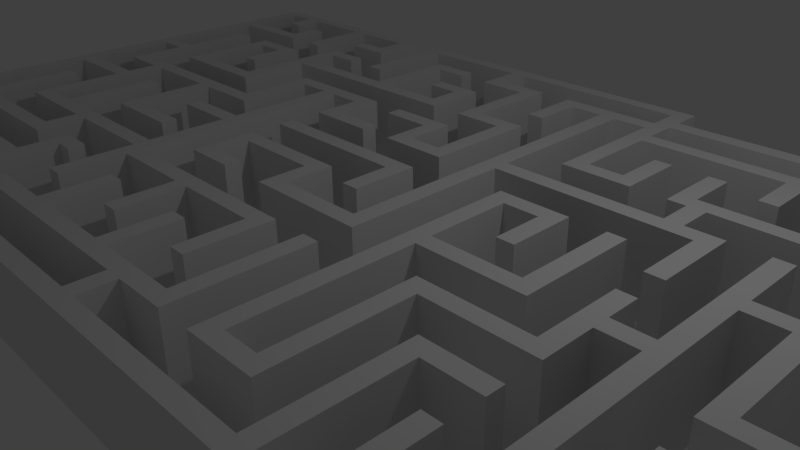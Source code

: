 # Source: maze.blend  (saved by Blender 2.76.0; exported with 4.5.12 LTS)
import bpy
from mathutils import Matrix  # noqa: F401  (used for matrix-valued properties, if any)

bpy.ops.wm.read_factory_settings(use_empty=True)
scene = bpy.context.scene
scene.name = 'Scene'

# ---- collections
col_collection_1 = bpy.data.collections.new('Collection 1'); scene.collection.children.link(col_collection_1)

# ---- materials (node trees are filled in below, after node groups)
mat_material__1 = bpy.data.materials.new('Material__1')
mat_material__1.alpha_threshold = 0.0
mat_material__1.use_transparent_shadow = False
mat_material__1.roughness = 0.5

# ---- material node trees

# ---- world
world_world = bpy.data.worlds.new('World'); scene.world = world_world
world_world.color = (0.05088, 0.05088, 0.05088)
world_world.use_sun_shadow = False
world_world.sun_shadow_jitter_overblur = 0.0
world_world.cycles.sampling_method = 'MANUAL'
world_world.cycles.sample_map_resolution = 256

# ---- cameras
cam_camera = bpy.data.cameras.new('Camera')
cam_camera.clip_end = 100.0
cam_camera.lens = 35.0
cam_camera.sensor_width = 32.0
cam_camera.sensor_height = 18.0
cam_camera.ortho_scale = 7.314
cam_camera.dof.focus_distance = 0.0
cam_camera.dof.aperture_fstop = 128.0

# ---- lights
light_lamp = bpy.data.lights.new('Lamp', 'POINT')
light_lamp.transmission_factor = 0.0
light_lamp.cutoff_distance = 30.0
light_lamp.energy = 100.0
light_lamp.shadow_buffer_clip_start = 1.001
light_lamp.shadow_soft_size = 0.1
light_lamp.shadow_maximum_resolution = 0.006
light_lamp.use_absolute_resolution = True
light_lamp.cycles.use_multiple_importance_sampling = False

# ---- meshes
me_labirinto = bpy.data.meshes.new('LABIRINTO')
me_labirinto.from_pydata([(124.0, -93.97, 40.0), (124.0, -116.6, 40.0), (132.0, -116.6, 40.0), (132.0, -93.97, 40.0), (-116.0, -78.86, 40.0), (-124.0, -93.97, 40.0), (-124.0, -101.5, 40.0), (-124.0, -116.6, 40.0), (-124.0, -124.2, 40.0), (-236.0, -116.6, 40.0), (-244.0, -124.2, 40.0), (-236.0, -10.86, 40.0), (-236.0, -3.306, 40.0), (-236.0, 42.03, 40.0), (-236.0, 49.58, 40.0), (-220.0, 42.03, 40.0), (-220.0, 49.58, 40.0), (-212.0, 19.36, 40.0), (-220.0, 11.81, 40.0), (-196.0, 11.81, 40.0), (-188.0, 11.81, 40.0), (-148.0, 11.81, 40.0), (-140.0, 11.81, 40.0), (-116.0, 19.36, 40.0), (-108.0, 11.81, 40.0), (-108.0, 49.58, 40.0), (-116.0, 57.14, 40.0), (-92.0, 49.58, 40.0), (-84.0, 49.58, 40.0), (-92.0, -3.306, 40.0), (-92.0, -10.86, 40.0), (-124.0, -10.86, 40.0), (-124.0, -3.306, 40.0), (-140.0, -25.97, 40.0), (-148.0, -33.53, 40.0), (-108.0, -25.97, 40.0), (-108.0, -33.53, 40.0), (-196.0, -3.306, 40.0), (-196.0, -10.86, 40.0), (-188.0, -48.64, 40.0), (-196.0, -56.19, 40.0), (-172.0, -48.64, 40.0), (-164.0, -48.64, 40.0), (-172.0, -3.306, 40.0), (-164.0, -3.306, 40.0), (-220.0, -101.5, 40.0), (-220.0, -93.97, 40.0), (-124.0, -71.31, 40.0), (-108.0, -71.31, 40.0), (-108.0, -78.86, 40.0), (-116.0, -131.8, 40.0), (-124.0, -139.3, 40.0), (4.0, -131.8, 40.0), (12.0, -131.8, 40.0), (4.0, -116.6, 40.0), (12.0, -116.6, 40.0), (-12.0, -109.1, 40.0), (-20.0, -109.1, 40.0), (-60.0, -109.1, 40.0), (-68.0, -109.1, 40.0), (-100.0, -116.6, 40.0), (-100.0, -109.1, 40.0), (-68.0, -78.86, 40.0), (-60.0, -78.86, 40.0), (-20.0, -78.86, 40.0), (-12.0, -78.86, 40.0), (28.0, -109.1, 40.0), (36.0, -116.6, 40.0), (28.0, -56.19, 40.0), (36.0, -56.19, 40.0), (100.0, -131.8, 40.0), (108.0, -131.8, 40.0), (108.0, -78.86, 40.0), (100.0, -71.31, 40.0), (132.0, -71.31, 40.0), (132.0, -78.86, 40.0), (148.0, -131.8, 40.0), (156.0, -139.3, 40.0), (156.0, -93.97, 40.0), (156.0, -86.42, 40.0), (148.0, -33.53, 40.0), (148.0, -25.97, 40.0), (132.0, -33.53, 40.0), (132.0, -25.97, 40.0), (124.0, -48.64, 40.0), (132.0, -56.19, 40.0), (84.0, -56.19, 40.0), (76.0, -48.64, 40.0), (76.0, -109.1, 40.0), (84.0, -116.6, 40.0), (60.0, -109.1, 40.0), (52.0, -116.6, 40.0), (60.0, -33.53, 40.0), (60.0, -25.97, 40.0), (60.0, 11.81, 40.0), (52.0, 19.36, 40.0), (76.0, 11.81, 40.0), (84.0, 19.36, 40.0), (84.0, -10.86, 40.0), (76.0, -10.86, 40.0), (100.0, -25.97, 40.0), (108.0, -33.53, 40.0), (100.0, 19.36, 40.0), (108.0, 19.36, 40.0), (124.0, -10.86, 40.0), (132.0, -10.86, 40.0), (156.0, 4.25, 40.0), (156.0, 11.81, 40.0), (148.0, 42.03, 40.0), (156.0, 42.03, 40.0), (172.0, 4.25, 40.0), (180.0, 11.81, 40.0), (180.0, -41.08, 40.0), (172.0, -48.64, 40.0), (196.0, -41.08, 40.0), (196.0, -48.64, 40.0), (172.0, -86.42, 40.0), (180.0, -86.42, 40.0), (180.0, -71.31, 40.0), (172.0, -63.75, 40.0), (212.0, -63.75, 40.0), (220.0, -71.31, 40.0), (212.0, -25.97, 40.0), (220.0, -18.42, 40.0), (204.0, -18.42, 40.0), (196.0, -25.97, 40.0), (196.0, 11.81, 40.0), (204.0, 11.81, 40.0), (196.0, -86.42, 40.0), (196.0, -93.97, 40.0), (-236.0, 102.5, 40.0), (-236.0, 110.0, 40.0), (-236.0, 140.2, 40.0), (-244.0, 146.9, 40.0), (-220.0, 140.2, 40.0), (-212.0, 140.2, 40.0), (-172.0, 140.2, 40.0), (-164.0, 140.2, 40.0), (-132.0, 140.2, 40.0), (-124.0, 146.9, 40.0), (-132.0, 125.1, 40.0), (-124.0, 117.6, 40.0), (-148.0, 117.6, 40.0), (-148.0, 125.1, 40.0), (-164.0, 102.5, 40.0), (-172.0, 102.5, 40.0), (-212.0, 125.1, 40.0), (-220.0, 125.1, 40.0), (-196.0, 110.0, 40.0), (-188.0, 102.5, 40.0), (-196.0, 125.1, 40.0), (-188.0, 125.1, 40.0), (-220.0, 87.36, 40.0), (-212.0, 87.36, 40.0), (-68.0, 49.58, 40.0), (-60.0, 57.14, 40.0), (-60.0, 34.47, 40.0), (-68.0, 26.92, 40.0), (-36.0, 34.47, 40.0), (-36.0, 26.92, 40.0), (-92.0, -48.64, 40.0), (-84.0, -56.19, 40.0), (-92.0, -56.19, 40.0), (-84.0, -63.75, 40.0), (-44.0, -63.75, 40.0), (-36.0, -63.75, 40.0), (4.0, -63.75, 40.0), (12.0, -56.19, 40.0), (12.0, -93.97, 40.0), (4.0, -93.97, 40.0), (-36.0, -93.97, 40.0), (-44.0, -93.97, 40.0), (-84.0, -93.97, 40.0), (-92.0, -93.97, 40.0), (-140.0, -56.19, 40.0), (-148.0, -56.19, 40.0), (-148.0, -71.31, 40.0), (-140.0, -78.86, 40.0), (-212.0, -71.31, 40.0), (-220.0, -78.86, 40.0), (-220.0, -25.97, 40.0), (-212.0, -25.97, 40.0), (4.0, 4.25, 40.0), (4.0, -18.42, 40.0), (12.0, -18.42, 40.0), (12.0, 11.81, 40.0), (-68.0, 4.25, 40.0), (-68.0, 11.81, 40.0), (-172.0, 79.81, 40.0), (-172.0, 57.14, 40.0), (-164.0, 57.14, 40.0), (-164.0, 87.36, 40.0), (-188.0, 79.81, 40.0), (-196.0, 87.36, 40.0), (-188.0, 42.03, 40.0), (-196.0, 34.47, 40.0), (-148.0, 42.03, 40.0), (-140.0, 34.47, 40.0), (-140.0, 72.25, 40.0), (-140.0, 79.81, 40.0), (-140.0, 94.92, 40.0), (-148.0, 102.5, 40.0), (-124.0, 102.5, 40.0), (-124.0, 94.92, 40.0), (-84.0, 79.81, 40.0), (-76.0, 79.81, 40.0), (-76.0, 117.6, 40.0), (-84.0, 125.1, 40.0), (-60.0, 125.1, 40.0), (-60.0, 117.6, 40.0), (-44.0, 79.81, 40.0), (-36.0, 72.25, 40.0), (-44.0, 94.92, 40.0), (-36.0, 102.5, 40.0), (-60.0, 94.92, 40.0), (-60.0, 102.5, 40.0), (220.0, -86.42, 40.0), (212.0, -86.42, 40.0), (212.0, -109.1, 40.0), (220.0, -116.6, 40.0), (180.0, -116.6, 40.0), (172.0, -109.1, 40.0), (180.0, -131.8, 40.0), (172.0, -139.3, 40.0), (236.0, -131.8, 40.0), (244.0, -139.3, 40.0), (236.0, -3.306, 40.0), (236.0, 4.25, 40.0), (220.0, -3.306, 40.0), (220.0, 4.25, 40.0), (236.0, 49.58, 40.0), (244.0, 57.14, 40.0), (228.0, 57.14, 40.0), (220.0, 57.14, 40.0), (204.0, 49.58, 40.0), (204.0, 57.14, 40.0), (196.0, 34.47, 40.0), (204.0, 34.47, 40.0), (212.0, 26.92, 40.0), (212.0, 34.47, 40.0), (172.0, 26.92, 40.0), (172.0, 34.47, 40.0), (196.0, 87.36, 40.0), (204.0, 87.36, 40.0), (220.0, 125.1, 40.0), (228.0, 132.7, 40.0), (180.0, 125.1, 40.0), (172.0, 125.1, 40.0), (180.0, 110.0, 40.0), (180.0, 102.5, 40.0), (204.0, 110.0, 40.0), (204.0, 102.5, 40.0), (180.0, 79.81, 40.0), (172.0, 79.81, 40.0), (60.0, 125.1, 40.0), (60.0, 132.7, 40.0), (52.0, 125.1, 40.0), (52.0, 117.6, 40.0), (60.0, 110.0, 40.0), (60.0, 102.5, 40.0), (124.0, 102.5, 40.0), (132.0, 110.0, 40.0), (132.0, 79.81, 40.0), (124.0, 79.81, 40.0), (60.0, 64.69, 40.0), (52.0, 57.14, 40.0), (76.0, 64.69, 40.0), (84.0, 57.14, 40.0), (76.0, 87.36, 40.0), (84.0, 87.36, 40.0), (36.0, 117.6, 40.0), (28.0, 117.6, 40.0), (36.0, 42.03, 40.0), (36.0, 34.47, 40.0), (108.0, 42.03, 40.0), (116.0, 42.03, 40.0), (108.0, 57.14, 40.0), (116.0, 57.14, 40.0), (108.0, 64.69, 40.0), (100.0, 57.14, 40.0), (100.0, 87.36, 40.0), (108.0, 87.36, 40.0), (148.0, 64.69, 40.0), (156.0, 64.69, 40.0), (148.0, 110.0, 40.0), (156.0, 110.0, 40.0), (172.0, 57.14, 40.0), (180.0, 64.69, 40.0), (180.0, 49.58, 40.0), (172.0, 49.58, 40.0), (124.0, 34.47, 40.0), (132.0, 42.03, 40.0), (132.0, 4.25, 40.0), (124.0, 4.25, 40.0), (28.0, -33.53, 40.0), (36.0, -41.08, 40.0), (-12.0, -33.53, 40.0), (-20.0, -41.08, 40.0), (-20.0, -18.42, 40.0), (-12.0, -10.86, 40.0), (-60.0, -18.42, 40.0), (-68.0, -10.86, 40.0), (-60.0, -33.53, 40.0), (-68.0, -41.08, 40.0), (-44.0, -33.53, 40.0), (-44.0, -41.08, 40.0), (12.0, 117.6, 40.0), (4.0, 125.1, 40.0), (12.0, 94.92, 40.0), (4.0, 94.92, 40.0), (52.0, 140.2, 40.0), (60.0, 146.9, 40.0), (-36.0, 140.2, 40.0), (-44.0, 140.2, 40.0), (-36.0, 125.1, 40.0), (-44.0, 117.6, 40.0), (-20.0, 117.6, 40.0), (-12.0, 125.1, 40.0), (-12.0, 79.81, 40.0), (-20.0, 72.25, 40.0), (4.0, 72.25, 40.0), (12.0, 79.81, 40.0), (4.0, 34.47, 40.0), (12.0, 26.92, 40.0), (-12.0, 34.47, 40.0), (-20.0, 26.92, 40.0), (-20.0, 49.58, 40.0), (-12.0, 57.14, 40.0), (-44.0, 49.58, 40.0), (-44.0, 57.14, 40.0), (-100.0, 140.2, 40.0), (-108.0, 146.9, 40.0), (-100.0, 94.92, 40.0), (-108.0, 94.92, 40.0), (132.0, -116.6, 0.0), (132.0, -93.97, 0.0), (124.0, -116.6, 0.0), (124.0, -93.97, 0.0), (-92.0, -48.64, 0.0), (-164.0, -48.64, 0.0), (-92.0, -10.86, 0.0), (-124.0, -10.86, 0.0), (-124.0, -3.306, 0.0), (-92.0, -3.306, 0.0), (-92.0, 49.58, 0.0), (-108.0, 49.58, 0.0), (-108.0, 11.81, 0.0), (-140.0, 11.81, 0.0), (-140.0, -25.97, 0.0), (-108.0, -25.97, 0.0), (-108.0, -33.53, 0.0), (-148.0, -33.53, 0.0), (-148.0, 11.81, 0.0), (-188.0, 11.81, 0.0), (-188.0, -48.64, 0.0), (-172.0, -48.64, 0.0), (-172.0, -3.306, 0.0), (-164.0, -3.306, 0.0), (-196.0, -56.19, 0.0), (-148.0, -56.19, 0.0), (-196.0, -10.86, 0.0), (-236.0, -10.86, 0.0), (-196.0, -3.306, 0.0), (-236.0, -3.306, 0.0), (-196.0, 11.81, 0.0), (-220.0, 11.81, 0.0), (-220.0, 42.03, 0.0), (-236.0, 42.03, 0.0), (-236.0, -116.6, 0.0), (-124.0, -116.6, 0.0), (-124.0, -101.5, 0.0), (-220.0, -101.5, 0.0), (-220.0, -93.97, 0.0), (-124.0, -93.97, 0.0), (-124.0, -71.31, 0.0), (-108.0, -71.31, 0.0), (-108.0, -78.86, 0.0), (-116.0, -78.86, 0.0), (-116.0, -131.8, 0.0), (4.0, -131.8, 0.0), (4.0, -116.6, 0.0), (-100.0, -116.6, 0.0), (-100.0, -109.1, 0.0), (-68.0, -109.1, 0.0), (-68.0, -78.86, 0.0), (-60.0, -78.86, 0.0), (-60.0, -109.1, 0.0), (-20.0, -109.1, 0.0), (-20.0, -78.86, 0.0), (-12.0, -78.86, 0.0), (-12.0, -109.1, 0.0), (28.0, -109.1, 0.0), (28.0, -56.19, 0.0), (36.0, -56.19, 0.0), (36.0, -116.6, 0.0), (12.0, -116.6, 0.0), (12.0, -131.8, 0.0), (100.0, -131.8, 0.0), (100.0, -71.31, 0.0), (132.0, -71.31, 0.0), (132.0, -78.86, 0.0), (108.0, -78.86, 0.0), (108.0, -131.8, 0.0), (148.0, -131.8, 0.0), (148.0, -33.53, 0.0), (132.0, -33.53, 0.0), (132.0, -56.19, 0.0), (84.0, -56.19, 0.0), (84.0, -116.6, 0.0), (52.0, -116.6, 0.0), (52.0, 19.36, 0.0), (84.0, 19.36, 0.0), (84.0, -10.86, 0.0), (76.0, -10.86, 0.0), (76.0, 11.81, 0.0), (60.0, 11.81, 0.0), (60.0, -25.97, 0.0), (100.0, -25.97, 0.0), (100.0, 19.36, 0.0), (108.0, 19.36, 0.0), (108.0, -33.53, 0.0), (60.0, -33.53, 0.0), (60.0, -109.1, 0.0), (76.0, -109.1, 0.0), (76.0, -48.64, 0.0), (124.0, -48.64, 0.0), (124.0, -10.86, 0.0), (132.0, -10.86, 0.0), (132.0, -25.97, 0.0), (148.0, -25.97, 0.0), (148.0, 42.03, 0.0), (156.0, 42.03, 0.0), (156.0, 11.81, 0.0), (180.0, 11.81, 0.0), (180.0, -41.08, 0.0), (196.0, -41.08, 0.0), (196.0, -48.64, 0.0), (172.0, -48.64, 0.0), (172.0, 4.25, 0.0), (156.0, 4.25, 0.0), (156.0, -86.42, 0.0), (172.0, -86.42, 0.0), (172.0, -63.75, 0.0), (212.0, -63.75, 0.0), (212.0, -25.97, 0.0), (196.0, -25.97, 0.0), (196.0, 11.81, 0.0), (204.0, 11.81, 0.0), (204.0, -18.42, 0.0), (220.0, -18.42, 0.0), (220.0, -71.31, 0.0), (180.0, -71.31, 0.0), (180.0, -86.42, 0.0), (196.0, -86.42, 0.0), (196.0, -93.97, 0.0), (156.0, -93.97, 0.0), (156.0, -139.3, 0.0), (-124.0, -139.3, 0.0), (-124.0, -124.2, 0.0), (-244.0, -124.2, 0.0), (-244.0, 146.9, 0.0), (-124.0, 146.9, 0.0), (-124.0, 117.6, 0.0), (-148.0, 117.6, 0.0), (-148.0, 125.1, 0.0), (-132.0, 125.1, 0.0), (-132.0, 140.2, 0.0), (-164.0, 140.2, 0.0), (-164.0, 102.5, 0.0), (-172.0, 102.5, 0.0), (-172.0, 140.2, 0.0), (-212.0, 140.2, 0.0), (-212.0, 125.1, 0.0), (-220.0, 125.1, 0.0), (-220.0, 140.2, 0.0), (-236.0, 140.2, 0.0), (-236.0, 110.0, 0.0), (-196.0, 110.0, 0.0), (-196.0, 125.1, 0.0), (-188.0, 125.1, 0.0), (-188.0, 102.5, 0.0), (-236.0, 102.5, 0.0), (-236.0, 49.58, 0.0), (-220.0, 49.58, 0.0), (-220.0, 87.36, 0.0), (-212.0, 87.36, 0.0), (-212.0, 19.36, 0.0), (-116.0, 19.36, 0.0), (-116.0, 57.14, 0.0), (-60.0, 57.14, 0.0), (-60.0, 34.47, 0.0), (-36.0, 34.47, 0.0), (-36.0, 26.92, 0.0), (-68.0, 26.92, 0.0), (-68.0, 49.58, 0.0), (-84.0, 49.58, 0.0), (-84.0, -56.19, 0.0), (12.0, -56.19, 0.0), (12.0, -93.97, 0.0), (4.0, -93.97, 0.0), (4.0, -63.75, 0.0), (-36.0, -63.75, 0.0), (-36.0, -93.97, 0.0), (-44.0, -93.97, 0.0), (-44.0, -63.75, 0.0), (-84.0, -63.75, 0.0), (-84.0, -93.97, 0.0), (-92.0, -93.97, 0.0), (-92.0, -56.19, 0.0), (-140.0, -56.19, 0.0), (-140.0, -78.86, 0.0), (-220.0, -78.86, 0.0), (-220.0, -25.97, 0.0), (-212.0, -25.97, 0.0), (-212.0, -71.31, 0.0), (-148.0, -71.31, 0.0), (12.0, -18.42, 0.0), (12.0, 11.81, 0.0), (4.0, -18.42, 0.0), (4.0, 4.25, 0.0), (-68.0, 4.25, 0.0), (-68.0, 11.81, 0.0), (-140.0, 34.47, 0.0), (-140.0, 72.25, 0.0), (-196.0, 34.47, 0.0), (-196.0, 87.36, 0.0), (-164.0, 87.36, 0.0), (-164.0, 57.14, 0.0), (-172.0, 57.14, 0.0), (-172.0, 79.81, 0.0), (-188.0, 79.81, 0.0), (-188.0, 42.03, 0.0), (-148.0, 42.03, 0.0), (-148.0, 102.5, 0.0), (-124.0, 102.5, 0.0), (-124.0, 94.92, 0.0), (-140.0, 94.92, 0.0), (-140.0, 79.81, 0.0), (-84.0, 79.81, 0.0), (-84.0, 125.1, 0.0), (-60.0, 125.1, 0.0), (-60.0, 117.6, 0.0), (-76.0, 117.6, 0.0), (-76.0, 79.81, 0.0), (-44.0, 79.81, 0.0), (-44.0, 94.92, 0.0), (-60.0, 94.92, 0.0), (-60.0, 102.5, 0.0), (-36.0, 102.5, 0.0), (-36.0, 72.25, 0.0), (244.0, -139.3, 0.0), (244.0, 57.14, 0.0), (172.0, -139.3, 0.0), (172.0, -109.1, 0.0), (212.0, -109.1, 0.0), (212.0, -86.42, 0.0), (220.0, -86.42, 0.0), (220.0, -116.6, 0.0), (180.0, -116.6, 0.0), (180.0, -131.8, 0.0), (236.0, -131.8, 0.0), (236.0, -3.306, 0.0), (220.0, -3.306, 0.0), (220.0, 4.25, 0.0), (236.0, 4.25, 0.0), (236.0, 49.58, 0.0), (204.0, 49.58, 0.0), (204.0, 34.47, 0.0), (212.0, 34.47, 0.0), (212.0, 26.92, 0.0), (172.0, 26.92, 0.0), (172.0, 34.47, 0.0), (196.0, 34.47, 0.0), (196.0, 87.36, 0.0), (204.0, 87.36, 0.0), (204.0, 57.14, 0.0), (220.0, 57.14, 0.0), (220.0, 125.1, 0.0), (180.0, 125.1, 0.0), (180.0, 110.0, 0.0), (204.0, 110.0, 0.0), (204.0, 102.5, 0.0), (180.0, 102.5, 0.0), (180.0, 79.81, 0.0), (172.0, 79.81, 0.0), (172.0, 125.1, 0.0), (60.0, 125.1, 0.0), (60.0, 110.0, 0.0), (132.0, 110.0, 0.0), (132.0, 79.81, 0.0), (124.0, 79.81, 0.0), (124.0, 102.5, 0.0), (60.0, 102.5, 0.0), (60.0, 64.69, 0.0), (76.0, 64.69, 0.0), (76.0, 87.36, 0.0), (84.0, 87.36, 0.0), (84.0, 57.14, 0.0), (52.0, 57.14, 0.0), (52.0, 117.6, 0.0), (36.0, 117.6, 0.0), (36.0, 42.03, 0.0), (108.0, 42.03, 0.0), (108.0, 57.14, 0.0), (100.0, 57.14, 0.0), (100.0, 87.36, 0.0), (108.0, 87.36, 0.0), (108.0, 64.69, 0.0), (148.0, 64.69, 0.0), (148.0, 110.0, 0.0), (156.0, 110.0, 0.0), (156.0, 64.69, 0.0), (180.0, 64.69, 0.0), (180.0, 49.58, 0.0), (172.0, 49.58, 0.0), (172.0, 57.14, 0.0), (116.0, 57.14, 0.0), (116.0, 42.03, 0.0), (132.0, 42.03, 0.0), (132.0, 4.25, 0.0), (124.0, 4.25, 0.0), (124.0, 34.47, 0.0), (36.0, 34.47, 0.0), (36.0, -41.08, 0.0), (-20.0, -41.08, 0.0), (-20.0, -18.42, 0.0), (-60.0, -18.42, 0.0), (-60.0, -33.53, 0.0), (-44.0, -33.53, 0.0), (-44.0, -41.08, 0.0), (-68.0, -41.08, 0.0), (-68.0, -10.86, 0.0), (-12.0, -10.86, 0.0), (-12.0, -33.53, 0.0), (28.0, -33.53, 0.0), (28.0, 117.6, 0.0), (12.0, 117.6, 0.0), (12.0, 94.92, 0.0), (4.0, 94.92, 0.0), (4.0, 125.1, 0.0), (52.0, 125.1, 0.0), (52.0, 140.2, 0.0), (-36.0, 140.2, 0.0), (-36.0, 125.1, 0.0), (-12.0, 125.1, 0.0), (-12.0, 79.81, 0.0), (12.0, 79.81, 0.0), (12.0, 26.92, 0.0), (-20.0, 26.92, 0.0), (-20.0, 49.58, 0.0), (-44.0, 49.58, 0.0), (-44.0, 57.14, 0.0), (-12.0, 57.14, 0.0), (-12.0, 34.47, 0.0), (4.0, 34.47, 0.0), (4.0, 72.25, 0.0), (-20.0, 72.25, 0.0), (-20.0, 117.6, 0.0), (-44.0, 117.6, 0.0), (-44.0, 140.2, 0.0), (-100.0, 140.2, 0.0), (-100.0, 94.92, 0.0), (-108.0, 94.92, 0.0), (-108.0, 146.9, 0.0), (60.0, 146.9, 0.0), (60.0, 132.7, 0.0), (228.0, 132.7, 0.0), (228.0, 57.14, 0.0)], [], [(0, 1, 2), (2, 3, 0), (4, 5, 6), (6, 7, 4), (7, 8, 4), (7, 9, 8), (9, 10, 8), (9, 11, 10), (12, 11, 10), (12, 13, 10), (13, 14, 10), (13, 15, 14), (15, 16, 14), (15, 17, 16), (15, 18, 17), (18, 19, 17), (19, 20, 17), (20, 21, 17), (21, 22, 17), (22, 23, 17), (22, 24, 23), (24, 25, 23), (25, 26, 23), (25, 27, 26), (27, 28, 26), (27, 29, 28), (29, 30, 28), (29, 31, 30), (29, 32, 31), (21, 33, 22), (21, 34, 33), (34, 35, 33), (34, 36, 35), (19, 37, 20), (37, 38, 20), (38, 39, 20), (38, 40, 39), (40, 41, 39), (40, 42, 41), (42, 43, 41), (42, 44, 43), (37, 11, 38), (37, 12, 11), (5, 45, 6), (5, 46, 45), (4, 47, 5), (4, 48, 47), (4, 49, 48), (8, 50, 4), (8, 51, 50), (51, 52, 50), (51, 53, 52), (53, 54, 52), (53, 55, 54), (55, 56, 54), (56, 57, 54), (57, 58, 54), (58, 59, 54), (59, 60, 54), (59, 61, 60), (58, 62, 59), (58, 63, 62), (56, 64, 57), (56, 65, 64), (55, 66, 56), (55, 67, 66), (67, 68, 66), (67, 69, 68), (51, 70, 53), (51, 71, 70), (71, 72, 70), (72, 73, 70), (72, 74, 73), (72, 75, 74), (51, 76, 71), (51, 77, 76), (77, 78, 76), (78, 79, 76), (79, 80, 76), (79, 81, 80), (81, 82, 80), (81, 83, 82), (83, 84, 82), (84, 85, 82), (84, 86, 85), (84, 87, 86), (87, 88, 86), (88, 89, 86), (88, 90, 89), (90, 91, 89), (90, 92, 91), (92, 93, 91), (93, 94, 91), (94, 95, 91), (94, 96, 95), (96, 97, 95), (96, 98, 97), (96, 99, 98), (92, 100, 93), (92, 101, 100), (101, 102, 100), (101, 103, 102), (83, 104, 84), (83, 105, 104), (79, 106, 81), (106, 107, 81), (107, 108, 81), (107, 109, 108), (106, 110, 107), (110, 111, 107), (110, 112, 111), (110, 113, 112), (113, 114, 112), (113, 115, 114), (78, 116, 79), (78, 117, 116), (117, 118, 116), (118, 119, 116), (118, 120, 119), (118, 121, 120), (121, 122, 120), (121, 123, 122), (123, 124, 122), (124, 125, 122), (124, 126, 125), (124, 127, 126), (78, 128, 117), (78, 129, 128), (14, 130, 10), (130, 131, 10), (131, 132, 10), (132, 133, 10), (132, 134, 133), (134, 135, 133), (135, 136, 133), (136, 137, 133), (137, 138, 133), (138, 139, 133), (138, 140, 139), (140, 141, 139), (140, 142, 141), (140, 143, 142), (136, 144, 137), (136, 145, 144), (134, 146, 135), (134, 147, 146), (130, 148, 131), (130, 149, 148), (149, 150, 148), (149, 151, 150), (17, 152, 16), (17, 153, 152), (28, 154, 26), (154, 155, 26), (154, 156, 155), (154, 157, 156), (157, 158, 156), (157, 159, 158), (30, 160, 28), (160, 161, 28), (160, 162, 161), (162, 163, 161), (163, 164, 161), (164, 165, 161), (165, 166, 161), (166, 167, 161), (166, 168, 167), (166, 169, 168), (164, 170, 165), (164, 171, 170), (162, 172, 163), (162, 173, 172), (160, 174, 162), (160, 175, 174), (175, 176, 174), (176, 177, 174), (176, 178, 177), (178, 179, 177), (178, 180, 179), (178, 181, 180), (40, 175, 42), (160, 42, 175), (182, 183, 184), (184, 185, 182), (185, 186, 182), (185, 187, 186), (188, 189, 190), (190, 191, 188), (191, 192, 188), (191, 193, 192), (193, 194, 192), (193, 195, 194), (195, 196, 194), (195, 197, 196), (197, 198, 196), (198, 199, 196), (199, 200, 196), (200, 201, 196), (200, 202, 201), (200, 203, 202), (198, 204, 199), (198, 205, 204), (205, 206, 204), (206, 207, 204), (206, 208, 207), (206, 209, 208), (198, 210, 205), (198, 211, 210), (211, 212, 210), (211, 213, 212), (213, 214, 212), (213, 215, 214), (216, 217, 218), (218, 219, 216), (218, 220, 219), (218, 221, 220), (221, 222, 220), (221, 223, 222), (223, 224, 222), (223, 225, 224), (225, 226, 224), (225, 227, 226), (227, 228, 226), (227, 229, 228), (225, 230, 227), (225, 231, 230), (231, 232, 230), (232, 233, 230), (233, 234, 230), (233, 235, 234), (235, 236, 234), (236, 237, 234), (236, 238, 237), (238, 239, 237), (236, 240, 238), (236, 241, 240), (235, 242, 236), (235, 243, 242), (232, 244, 233), (232, 245, 244), (245, 246, 244), (245, 247, 246), (247, 248, 246), (247, 249, 248), (249, 250, 248), (249, 251, 250), (247, 252, 249), (247, 253, 252), (245, 254, 247), (245, 255, 254), (255, 256, 254), (256, 257, 254), (257, 258, 254), (257, 259, 258), (259, 260, 258), (260, 261, 258), (260, 262, 261), (260, 263, 262), (257, 264, 259), (257, 265, 264), (265, 266, 264), (265, 267, 266), (267, 268, 266), (267, 269, 268), (256, 270, 257), (256, 271, 270), (271, 272, 270), (271, 273, 272), (273, 274, 272), (273, 275, 274), (275, 276, 274), (275, 277, 276), (277, 278, 276), (278, 279, 276), (278, 280, 279), (278, 281, 280), (277, 282, 278), (277, 283, 282), (283, 284, 282), (283, 285, 284), (277, 286, 283), (286, 287, 283), (286, 288, 287), (286, 289, 288), (273, 290, 275), (290, 291, 275), (290, 292, 291), (290, 293, 292), (271, 294, 273), (294, 295, 273), (294, 296, 295), (296, 297, 295), (296, 298, 297), (296, 299, 298), (299, 300, 298), (299, 301, 300), (301, 302, 300), (301, 303, 302), (303, 304, 302), (303, 305, 304), (256, 306, 271), (256, 307, 306), (307, 308, 306), (307, 309, 308), (255, 310, 256), (255, 311, 310), (311, 312, 310), (311, 313, 312), (313, 314, 312), (313, 315, 314), (315, 316, 314), (316, 317, 314), (316, 318, 317), (316, 319, 318), (319, 320, 318), (320, 321, 318), (320, 322, 321), (322, 323, 321), (322, 324, 323), (324, 325, 323), (324, 326, 325), (324, 327, 326), (327, 328, 326), (327, 329, 328), (311, 330, 313), (311, 331, 330), (331, 332, 330), (331, 333, 332), (2, 334, 335), (2, 335, 3), (1, 336, 334), (1, 334, 2), (0, 337, 336), (0, 336, 1), (3, 335, 337), (3, 337, 0), (160, 338, 339), (160, 339, 42), (30, 340, 338), (30, 338, 160), (31, 341, 340), (31, 340, 30), (32, 342, 341), (32, 341, 31), (29, 343, 342), (29, 342, 32), (27, 344, 343), (27, 343, 29), (25, 345, 344), (25, 344, 27), (24, 346, 345), (24, 345, 25), (22, 347, 346), (22, 346, 24), (33, 348, 347), (33, 347, 22), (35, 349, 348), (35, 348, 33), (36, 350, 349), (36, 349, 35), (34, 351, 350), (34, 350, 36), (21, 352, 351), (21, 351, 34), (20, 353, 352), (20, 352, 21), (39, 354, 353), (39, 353, 20), (41, 355, 354), (41, 354, 39), (43, 356, 355), (43, 355, 41), (44, 357, 356), (44, 356, 43), (42, 339, 357), (42, 357, 44), (40, 358, 359), (40, 359, 175), (38, 360, 358), (38, 358, 40), (11, 361, 360), (11, 360, 38), (37, 362, 363), (37, 363, 12), (19, 364, 362), (19, 362, 37), (18, 365, 364), (18, 364, 19), (15, 366, 365), (15, 365, 18), (13, 367, 366), (13, 366, 15), (12, 363, 367), (12, 367, 13), (9, 368, 361), (9, 361, 11), (7, 369, 368), (7, 368, 9), (6, 370, 369), (6, 369, 7), (45, 371, 370), (45, 370, 6), (46, 372, 371), (46, 371, 45), (5, 373, 372), (5, 372, 46), (47, 374, 373), (47, 373, 5), (48, 375, 374), (48, 374, 47), (49, 376, 375), (49, 375, 48), (4, 377, 376), (4, 376, 49), (50, 378, 377), (50, 377, 4), (52, 379, 378), (52, 378, 50), (54, 380, 379), (54, 379, 52), (60, 381, 380), (60, 380, 54), (61, 382, 381), (61, 381, 60), (59, 383, 382), (59, 382, 61), (62, 384, 383), (62, 383, 59), (63, 385, 384), (63, 384, 62), (58, 386, 385), (58, 385, 63), (57, 387, 386), (57, 386, 58), (64, 388, 387), (64, 387, 57), (65, 389, 388), (65, 388, 64), (56, 390, 389), (56, 389, 65), (66, 391, 390), (66, 390, 56), (68, 392, 391), (68, 391, 66), (69, 393, 392), (69, 392, 68), (67, 394, 393), (67, 393, 69), (55, 395, 394), (55, 394, 67), (53, 396, 395), (53, 395, 55), (70, 397, 396), (70, 396, 53), (73, 398, 397), (73, 397, 70), (74, 399, 398), (74, 398, 73), (75, 400, 399), (75, 399, 74), (72, 401, 400), (72, 400, 75), (71, 402, 401), (71, 401, 72), (76, 403, 402), (76, 402, 71), (80, 404, 403), (80, 403, 76), (82, 405, 404), (82, 404, 80), (85, 406, 405), (85, 405, 82), (86, 407, 406), (86, 406, 85), (89, 408, 407), (89, 407, 86), (91, 409, 408), (91, 408, 89), (95, 410, 409), (95, 409, 91), (97, 411, 410), (97, 410, 95), (98, 412, 411), (98, 411, 97), (99, 413, 412), (99, 412, 98), (96, 414, 413), (96, 413, 99), (94, 415, 414), (94, 414, 96), (93, 416, 415), (93, 415, 94), (100, 417, 416), (100, 416, 93), (102, 418, 417), (102, 417, 100), (103, 419, 418), (103, 418, 102), (101, 420, 419), (101, 419, 103), (92, 421, 420), (92, 420, 101), (90, 422, 421), (90, 421, 92), (88, 423, 422), (88, 422, 90), (87, 424, 423), (87, 423, 88), (84, 425, 424), (84, 424, 87), (104, 426, 425), (104, 425, 84), (105, 427, 426), (105, 426, 104), (83, 428, 427), (83, 427, 105), (81, 429, 428), (81, 428, 83), (108, 430, 429), (108, 429, 81), (109, 431, 430), (109, 430, 108), (107, 432, 431), (107, 431, 109), (111, 433, 432), (111, 432, 107), (112, 434, 433), (112, 433, 111), (114, 435, 434), (114, 434, 112), (115, 436, 435), (115, 435, 114), (113, 437, 436), (113, 436, 115), (110, 438, 437), (110, 437, 113), (106, 439, 438), (106, 438, 110), (79, 440, 439), (79, 439, 106), (116, 441, 440), (116, 440, 79), (119, 442, 441), (119, 441, 116), (120, 443, 442), (120, 442, 119), (122, 444, 443), (122, 443, 120), (125, 445, 444), (125, 444, 122), (126, 446, 445), (126, 445, 125), (127, 447, 446), (127, 446, 126), (124, 448, 447), (124, 447, 127), (123, 449, 448), (123, 448, 124), (121, 450, 449), (121, 449, 123), (118, 451, 450), (118, 450, 121), (117, 452, 451), (117, 451, 118), (128, 453, 452), (128, 452, 117), (129, 454, 453), (129, 453, 128), (78, 455, 454), (78, 454, 129), (77, 456, 455), (77, 455, 78), (51, 457, 456), (51, 456, 77), (8, 458, 457), (8, 457, 51), (10, 459, 458), (10, 458, 8), (133, 460, 459), (133, 459, 10), (139, 461, 460), (139, 460, 133), (141, 462, 461), (141, 461, 139), (142, 463, 462), (142, 462, 141), (143, 464, 463), (143, 463, 142), (140, 465, 464), (140, 464, 143), (138, 466, 465), (138, 465, 140), (137, 467, 466), (137, 466, 138), (144, 468, 467), (144, 467, 137), (145, 469, 468), (145, 468, 144), (136, 470, 469), (136, 469, 145), (135, 471, 470), (135, 470, 136), (146, 472, 471), (146, 471, 135), (147, 473, 472), (147, 472, 146), (134, 474, 473), (134, 473, 147), (132, 475, 474), (132, 474, 134), (131, 476, 475), (131, 475, 132), (148, 477, 476), (148, 476, 131), (150, 478, 477), (150, 477, 148), (151, 479, 478), (151, 478, 150), (149, 480, 479), (149, 479, 151), (130, 481, 480), (130, 480, 149), (14, 482, 481), (14, 481, 130), (16, 483, 482), (16, 482, 14), (152, 484, 483), (152, 483, 16), (153, 485, 484), (153, 484, 152), (17, 486, 485), (17, 485, 153), (23, 487, 486), (23, 486, 17), (26, 488, 487), (26, 487, 23), (155, 489, 488), (155, 488, 26), (156, 490, 489), (156, 489, 155), (158, 491, 490), (158, 490, 156), (159, 492, 491), (159, 491, 158), (157, 493, 492), (157, 492, 159), (154, 494, 493), (154, 493, 157), (28, 495, 494), (28, 494, 154), (161, 496, 495), (161, 495, 28), (167, 497, 496), (167, 496, 161), (168, 498, 497), (168, 497, 167), (169, 499, 498), (169, 498, 168), (166, 500, 499), (166, 499, 169), (165, 501, 500), (165, 500, 166), (170, 502, 501), (170, 501, 165), (171, 503, 502), (171, 502, 170), (164, 504, 503), (164, 503, 171), (163, 505, 504), (163, 504, 164), (172, 506, 505), (172, 505, 163), (173, 507, 506), (173, 506, 172), (162, 508, 507), (162, 507, 173), (174, 509, 508), (174, 508, 162), (177, 510, 509), (177, 509, 174), (179, 511, 510), (179, 510, 177), (180, 512, 511), (180, 511, 179), (181, 513, 512), (181, 512, 180), (178, 514, 513), (178, 513, 181), (176, 515, 514), (176, 514, 178), (175, 359, 515), (175, 515, 176), (184, 516, 517), (184, 517, 185), (183, 518, 516), (183, 516, 184), (182, 519, 518), (182, 518, 183), (186, 520, 519), (186, 519, 182), (187, 521, 520), (187, 520, 186), (185, 517, 521), (185, 521, 187), (197, 522, 523), (197, 523, 198), (195, 524, 522), (195, 522, 197), (193, 525, 524), (193, 524, 195), (191, 526, 525), (191, 525, 193), (190, 527, 526), (190, 526, 191), (189, 528, 527), (189, 527, 190), (188, 529, 528), (188, 528, 189), (192, 530, 529), (192, 529, 188), (194, 531, 530), (194, 530, 192), (196, 532, 531), (196, 531, 194), (201, 533, 532), (201, 532, 196), (202, 534, 533), (202, 533, 201), (203, 535, 534), (203, 534, 202), (200, 536, 535), (200, 535, 203), (199, 537, 536), (199, 536, 200), (204, 538, 537), (204, 537, 199), (207, 539, 538), (207, 538, 204), (208, 540, 539), (208, 539, 207), (209, 541, 540), (209, 540, 208), (206, 542, 541), (206, 541, 209), (205, 543, 542), (205, 542, 206), (210, 544, 543), (210, 543, 205), (212, 545, 544), (212, 544, 210), (214, 546, 545), (214, 545, 212), (215, 547, 546), (215, 546, 214), (213, 548, 547), (213, 547, 215), (211, 549, 548), (211, 548, 213), (198, 523, 549), (198, 549, 211), (225, 550, 551), (225, 551, 231), (223, 552, 550), (223, 550, 225), (221, 553, 552), (221, 552, 223), (218, 554, 553), (218, 553, 221), (217, 555, 554), (217, 554, 218), (216, 556, 555), (216, 555, 217), (219, 557, 556), (219, 556, 216), (220, 558, 557), (220, 557, 219), (222, 559, 558), (222, 558, 220), (224, 560, 559), (224, 559, 222), (226, 561, 560), (226, 560, 224), (228, 562, 561), (228, 561, 226), (229, 563, 562), (229, 562, 228), (227, 564, 563), (227, 563, 229), (230, 565, 564), (230, 564, 227), (234, 566, 565), (234, 565, 230), (237, 567, 566), (237, 566, 234), (239, 568, 567), (239, 567, 237), (238, 569, 568), (238, 568, 239), (240, 570, 569), (240, 569, 238), (241, 571, 570), (241, 570, 240), (236, 572, 571), (236, 571, 241), (242, 573, 572), (242, 572, 236), (243, 574, 573), (243, 573, 242), (235, 575, 574), (235, 574, 243), (233, 576, 575), (233, 575, 235), (244, 577, 576), (244, 576, 233), (246, 578, 577), (246, 577, 244), (248, 579, 578), (248, 578, 246), (250, 580, 579), (250, 579, 248), (251, 581, 580), (251, 580, 250), (249, 582, 581), (249, 581, 251), (252, 583, 582), (252, 582, 249), (253, 584, 583), (253, 583, 252), (247, 585, 584), (247, 584, 253), (254, 586, 585), (254, 585, 247), (258, 587, 586), (258, 586, 254), (261, 588, 587), (261, 587, 258), (262, 589, 588), (262, 588, 261), (263, 590, 589), (263, 589, 262), (260, 591, 590), (260, 590, 263), (259, 592, 591), (259, 591, 260), (264, 593, 592), (264, 592, 259), (266, 594, 593), (266, 593, 264), (268, 595, 594), (268, 594, 266), (269, 596, 595), (269, 595, 268), (267, 597, 596), (267, 596, 269), (265, 598, 597), (265, 597, 267), (257, 599, 598), (257, 598, 265), (270, 600, 599), (270, 599, 257), (272, 601, 600), (272, 600, 270), (274, 602, 601), (274, 601, 272), (276, 603, 602), (276, 602, 274), (279, 604, 603), (279, 603, 276), (280, 605, 604), (280, 604, 279), (281, 606, 605), (281, 605, 280), (278, 607, 606), (278, 606, 281), (282, 608, 607), (282, 607, 278), (284, 609, 608), (284, 608, 282), (285, 610, 609), (285, 609, 284), (283, 611, 610), (283, 610, 285), (287, 612, 611), (287, 611, 283), (288, 613, 612), (288, 612, 287), (289, 614, 613), (289, 613, 288), (286, 615, 614), (286, 614, 289), (277, 616, 615), (277, 615, 286), (275, 617, 616), (275, 616, 277), (291, 618, 617), (291, 617, 275), (292, 619, 618), (292, 618, 291), (293, 620, 619), (293, 619, 292), (290, 621, 620), (290, 620, 293), (273, 622, 621), (273, 621, 290), (295, 623, 622), (295, 622, 273), (297, 624, 623), (297, 623, 295), (298, 625, 624), (298, 624, 297), (300, 626, 625), (300, 625, 298), (302, 627, 626), (302, 626, 300), (304, 628, 627), (304, 627, 302), (305, 629, 628), (305, 628, 304), (303, 630, 629), (303, 629, 305), (301, 631, 630), (301, 630, 303), (299, 632, 631), (299, 631, 301), (296, 633, 632), (296, 632, 299), (294, 634, 633), (294, 633, 296), (271, 635, 634), (271, 634, 294), (306, 636, 635), (306, 635, 271), (308, 637, 636), (308, 636, 306), (309, 638, 637), (309, 637, 308), (307, 639, 638), (307, 638, 309), (256, 640, 639), (256, 639, 307), (310, 641, 640), (310, 640, 256), (312, 642, 641), (312, 641, 310), (314, 643, 642), (314, 642, 312), (317, 644, 643), (317, 643, 314), (318, 645, 644), (318, 644, 317), (321, 646, 645), (321, 645, 318), (323, 647, 646), (323, 646, 321), (325, 648, 647), (325, 647, 323), (326, 649, 648), (326, 648, 325), (328, 650, 649), (328, 649, 326), (329, 651, 650), (329, 650, 328), (327, 652, 651), (327, 651, 329), (324, 653, 652), (324, 652, 327), (322, 654, 653), (322, 653, 324), (320, 655, 654), (320, 654, 322), (319, 656, 655), (319, 655, 320), (316, 657, 656), (316, 656, 319), (315, 658, 657), (315, 657, 316), (313, 659, 658), (313, 658, 315), (330, 660, 659), (330, 659, 313), (332, 661, 660), (332, 660, 330), (333, 662, 661), (333, 661, 332), (331, 663, 662), (331, 662, 333), (311, 664, 663), (311, 663, 331), (255, 665, 664), (255, 664, 311), (245, 666, 665), (245, 665, 255), (232, 667, 666), (232, 666, 245), (231, 551, 667), (231, 667, 232)])
me_labirinto.materials.append(mat_material__1)
me_labirinto.use_remesh_preserve_volume = False
me_labirinto.use_remesh_preserve_attributes = False
me_labirinto.use_mirror_vertex_groups = False
me_labirinto.update()

# ---- objects
ob_labirinto = bpy.data.objects.new('LABIRINTO', me_labirinto)
ob_lamp = bpy.data.objects.new('Lamp', light_lamp)
ob_camera = bpy.data.objects.new('Camera', cam_camera)

# ---- transforms, parenting, visibility, modifiers, constraints
ob_labirinto.location = (0.0, 0.0, 0.0)
ob_labirinto.scale = (0.03027, 0.03027, 0.03027)
ob_labirinto.lineart.crease_threshold = 0.0
ob_lamp.location = (4.076, 1.005, 5.904)
ob_lamp.rotation_euler = (0.6503, 0.05522, 1.866)
ob_lamp.lock_rotations_4d = False
ob_lamp.empty_display_type = 'ARROWS'
ob_lamp.color = (0.0, 0.0, 0.0, 0.0)
ob_lamp.lineart.crease_threshold = 0.0
ob_camera.location = (7.481, -6.508, 5.344)
ob_camera.rotation_euler = (1.109, 0.01082, 0.8149)
ob_camera.lock_rotations_4d = False
ob_camera.empty_display_type = 'ARROWS'
ob_camera.color = (0.0, 0.0, 0.0, 0.0)
ob_camera.display_type = 'WIRE'
ob_camera.lineart.crease_threshold = 0.0

# ---- collection membership
col_collection_1.objects.link(ob_labirinto)
col_collection_1.objects.link(ob_lamp)
col_collection_1.objects.link(ob_camera)

# ---- scene / render settings (as saved in the file)
scene.camera = ob_camera
scene.frame_start = 1; scene.frame_end = 250; scene.frame_set(1)
scene.render.engine = 'BLENDER_EEVEE_NEXT'
scene.render.resolution_percentage = 50
scene.render.dither_intensity = 0.0
scene.cycles.use_denoising = False
scene.cycles.samples = 10
scene.cycles.sampling_pattern = 'TABULATED_SOBOL'
scene.cycles.light_sampling_threshold = 0.0
scene.cycles.use_adaptive_sampling = False
scene.cycles.use_light_tree = False
scene.cycles.blur_glossy = 0.0
scene.cycles.pixel_filter_type = 'GAUSSIAN'
scene.cycles.sample_clamp_indirect = 0.0
scene.view_settings.view_transform = 'Standard'
bpy.context.view_layer.update()
